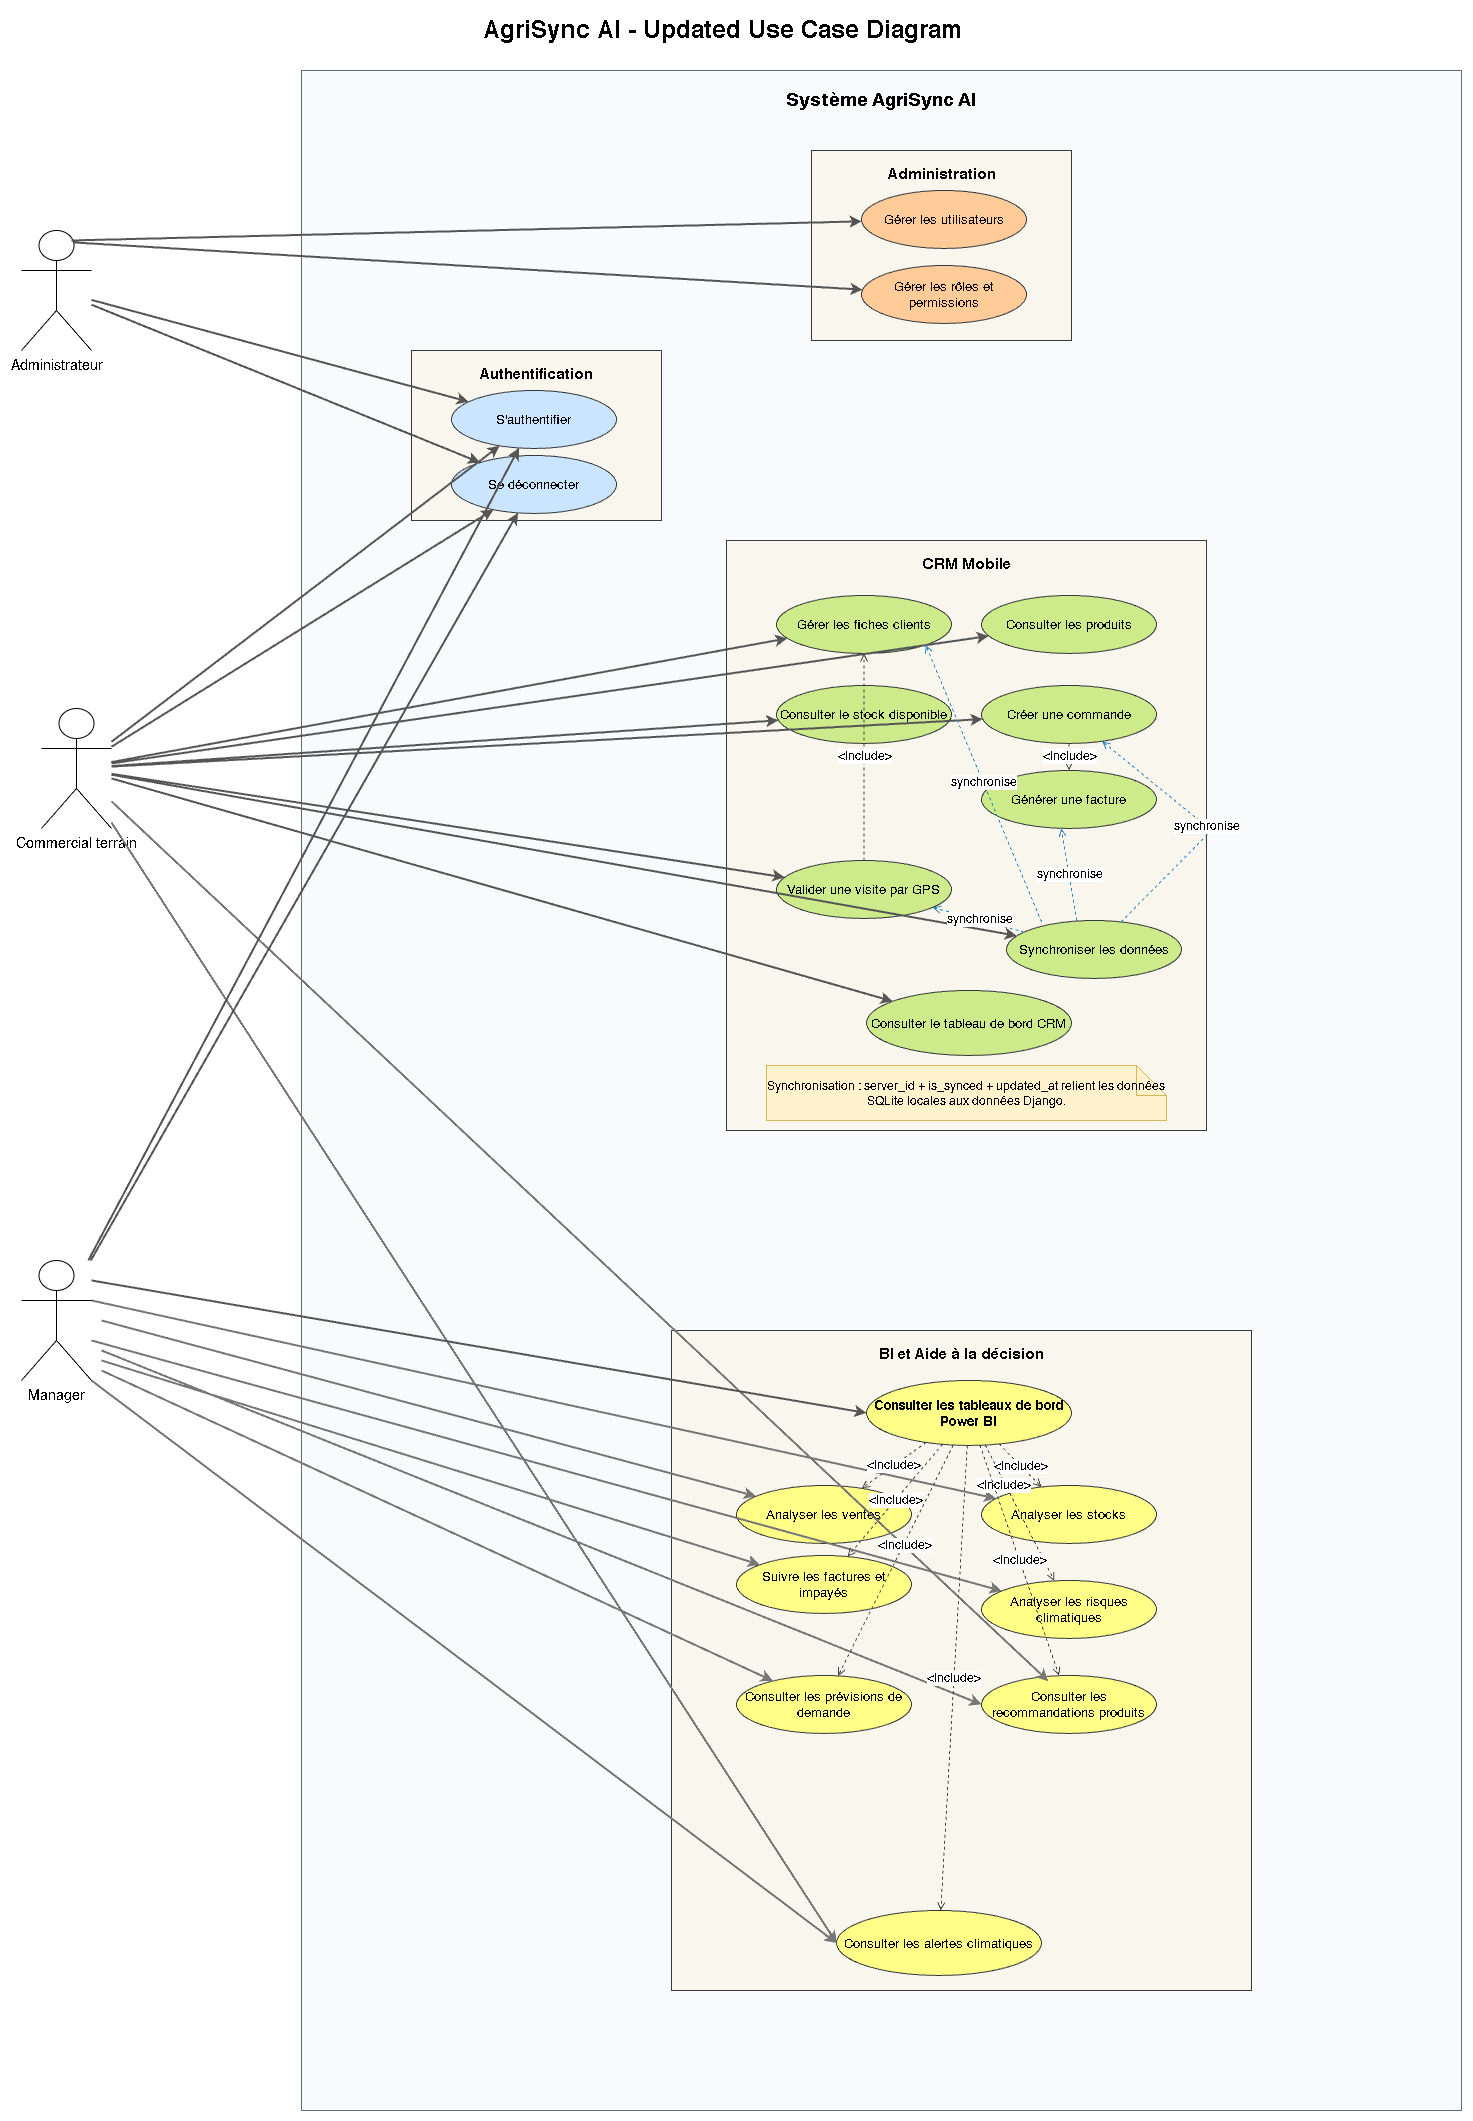

The diagram above was exported from draw.io. Its source (the exported page's mxGraphModel, read from the mxfile embedded in the PNG):
<mxGraphModel dx="2316" dy="1391" grid="1" gridSize="10" guides="1" tooltips="1" connect="1" arrows="1" fold="1" page="1" pageScale="1" pageWidth="1600" pageHeight="1100" math="0" shadow="0">
  <root>
    <mxCell id="0" />
    <mxCell id="1" parent="0" />
    <mxCell id="title" parent="1" style="text;html=1;strokeColor=none;fillColor=none;fontSize=24;fontStyle=1;align=center;verticalAlign=middle;" value="AgriSync AI - Updated Use Case Diagram" vertex="1">
      <mxGeometry height="40" width="640" x="430" y="20" as="geometry" />
    </mxCell>
    <mxCell id="system" parent="1" style="rounded=0;whiteSpace=wrap;html=1;strokeColor=#5B6D7F;fillColor=#F8FAFC;fontSize=18;fontStyle=1;align=center;verticalAlign=top;spacingTop=12;" value="Système AgriSync AI" vertex="1">
      <mxGeometry height="2040" width="1160" x="330" y="80" as="geometry" />
    </mxCell>
    <mxCell id="pkg_auth" parent="1" style="rounded=0;whiteSpace=wrap;html=1;strokeColor=#36393d;fillColor=#f9f7ed;fontSize=15;fontStyle=1;align=center;verticalAlign=top;spacingTop=8;" value="Authentification" vertex="1">
      <mxGeometry height="170" width="250" x="440" y="360" as="geometry" />
    </mxCell>
    <mxCell id="pkg_admin" parent="1" style="rounded=0;whiteSpace=wrap;html=1;strokeColor=#36393d;fillColor=#f9f7ed;fontSize=15;fontStyle=1;align=center;verticalAlign=top;spacingTop=8;" value="Administration" vertex="1">
      <mxGeometry height="190" width="260" x="840" y="160" as="geometry" />
    </mxCell>
    <mxCell id="pkg_mobile" parent="1" style="rounded=0;whiteSpace=wrap;html=1;strokeColor=#36393d;fillColor=#f9f7ed;fontSize=15;fontStyle=1;align=center;verticalAlign=top;spacingTop=8;" value="CRM Mobile" vertex="1">
      <mxGeometry height="590" width="480" x="755" y="550" as="geometry" />
    </mxCell>
    <mxCell id="pkg_bi" parent="1" style="rounded=0;whiteSpace=wrap;html=1;strokeColor=#36393d;fillColor=#f9f7ed;fontSize=15;fontStyle=1;align=center;verticalAlign=top;spacingTop=8;" value="BI et Aide à la décision" vertex="1">
      <mxGeometry height="660" width="580" x="700" y="1340" as="geometry" />
    </mxCell>
    <mxCell id="actor_commercial" parent="1" style="shape=umlActor;verticalLabelPosition=bottom;verticalAlign=top;html=1;fontSize=14;" value="Commercial terrain" vertex="1">
      <mxGeometry height="120" width="70" x="70" y="718" as="geometry" />
    </mxCell>
    <mxCell id="actor_manager" parent="1" style="shape=umlActor;verticalLabelPosition=bottom;verticalAlign=top;html=1;fontSize=14;" value="Manager" vertex="1">
      <mxGeometry height="120" width="70" x="50" y="1270" as="geometry" />
    </mxCell>
    <mxCell id="actor_admin" parent="1" style="shape=umlActor;verticalLabelPosition=bottom;verticalAlign=top;html=1;fontSize=14;" value="Administrateur" vertex="1">
      <mxGeometry height="120" width="70" x="50" y="240" as="geometry" />
    </mxCell>
    <mxCell id="uc_auth" parent="1" style="ellipse;whiteSpace=wrap;html=1;fillColor=#cce5ff;strokeColor=#36393d;fontSize=13;" value="S'authentifier" vertex="1">
      <mxGeometry height="58" width="165" x="480" y="400" as="geometry" />
    </mxCell>
    <mxCell id="uc_logout" parent="1" style="ellipse;whiteSpace=wrap;html=1;fillColor=#cce5ff;strokeColor=#36393d;fontSize=13;" value="Se déconnecter" vertex="1">
      <mxGeometry height="58" width="165" x="480" y="465" as="geometry" />
    </mxCell>
    <mxCell id="uc_users" parent="1" style="ellipse;whiteSpace=wrap;html=1;fillColor=#ffcc99;strokeColor=#36393d;fontSize=13;" value="Gérer les utilisateurs" vertex="1">
      <mxGeometry height="58" width="165" x="890" y="200" as="geometry" />
    </mxCell>
    <mxCell id="uc_roles" parent="1" style="ellipse;whiteSpace=wrap;html=1;fillColor=#ffcc99;strokeColor=#36393d;fontSize=13;" value="Gérer les rôles et permissions" vertex="1">
      <mxGeometry height="58" width="165" x="890" y="275" as="geometry" />
    </mxCell>
    <mxCell id="uc_clients" parent="1" style="ellipse;whiteSpace=wrap;html=1;fillColor=#cdeb8b;strokeColor=#36393d;fontSize=13;" value="Gérer les fiches clients" vertex="1">
      <mxGeometry height="58" width="175" x="805" y="605" as="geometry" />
    </mxCell>
    <mxCell id="uc_products" parent="1" style="ellipse;whiteSpace=wrap;html=1;fillColor=#cdeb8b;strokeColor=#36393d;fontSize=13;" value="Consulter les produits" vertex="1">
      <mxGeometry height="58" width="175" x="1010" y="605" as="geometry" />
    </mxCell>
    <mxCell id="uc_stock" parent="1" style="ellipse;whiteSpace=wrap;html=1;fillColor=#cdeb8b;strokeColor=#36393d;fontSize=13;" value="Consulter le stock disponible" vertex="1">
      <mxGeometry height="58" width="175" x="805" y="695" as="geometry" />
    </mxCell>
    <mxCell id="uc_order" parent="1" style="ellipse;whiteSpace=wrap;html=1;fillColor=#cdeb8b;strokeColor=#36393d;fontSize=13;" value="Créer une commande" vertex="1">
      <mxGeometry height="58" width="175" x="1010" y="695" as="geometry" />
    </mxCell>
    <mxCell id="uc_invoice" parent="1" style="ellipse;whiteSpace=wrap;html=1;fillColor=#cdeb8b;strokeColor=#36393d;fontSize=13;" value="Générer une facture" vertex="1">
      <mxGeometry height="58" width="175" x="1010" y="780" as="geometry" />
    </mxCell>
    <mxCell id="uc_visit" parent="1" style="ellipse;whiteSpace=wrap;html=1;fillColor=#cdeb8b;strokeColor=#36393d;fontSize=13;" value="Valider une visite par GPS" vertex="1">
      <mxGeometry height="58" width="175" x="805" y="870" as="geometry" />
    </mxCell>
    <mxCell id="uc_sync" parent="1" style="ellipse;whiteSpace=wrap;html=1;fillColor=#cdeb8b;strokeColor=#36393d;fontSize=13;" value="Synchroniser les données" vertex="1">
      <mxGeometry height="58" width="175" x="1035" y="930" as="geometry" />
    </mxCell>
    <mxCell id="uc_local_dash" parent="1" style="ellipse;whiteSpace=wrap;html=1;fillColor=#cdeb8b;strokeColor=#36393d;fontSize=13;" value="Consulter le tableau de bord CRM" vertex="1">
      <mxGeometry height="65" width="205" x="895" y="1000" as="geometry" />
    </mxCell>
    <mxCell id="uc_powerbi" parent="1" style="ellipse;whiteSpace=wrap;html=1;fillColor=#ffff88;strokeColor=#36393d;fontSize=13;fontStyle=1;" value="Consulter les tableaux de bord Power BI" vertex="1">
      <mxGeometry height="65" width="205" x="895" y="1390" as="geometry" />
    </mxCell>
    <mxCell id="uc_sales" parent="1" style="ellipse;whiteSpace=wrap;html=1;fillColor=#ffff88;strokeColor=#36393d;fontSize=13;" value="Analyser les ventes" vertex="1">
      <mxGeometry height="58" width="175" x="765" y="1495" as="geometry" />
    </mxCell>
    <mxCell id="uc_stock_bi" parent="1" style="ellipse;whiteSpace=wrap;html=1;fillColor=#ffff88;strokeColor=#36393d;fontSize=13;" value="Analyser les stocks" vertex="1">
      <mxGeometry height="58" width="175" x="1010" y="1495" as="geometry" />
    </mxCell>
    <mxCell id="uc_invoices" parent="1" style="ellipse;whiteSpace=wrap;html=1;fillColor=#ffff88;strokeColor=#36393d;fontSize=13;" value="Suivre les factures et impayés" vertex="1">
      <mxGeometry height="58" width="175" x="765" y="1565" as="geometry" />
    </mxCell>
    <mxCell id="uc_climate" parent="1" style="ellipse;whiteSpace=wrap;html=1;fillColor=#ffff88;strokeColor=#36393d;fontSize=13;" value="Analyser les risques climatiques" vertex="1">
      <mxGeometry height="58" width="175" x="1010" y="1590" as="geometry" />
    </mxCell>
    <mxCell id="uc_forecast" parent="1" style="ellipse;whiteSpace=wrap;html=1;fillColor=#ffff88;strokeColor=#36393d;fontSize=13;" value="Consulter les prévisions de demande" vertex="1">
      <mxGeometry height="58" width="175" x="765" y="1685" as="geometry" />
    </mxCell>
    <mxCell id="uc_reco" parent="1" style="ellipse;whiteSpace=wrap;html=1;fillColor=#ffff88;strokeColor=#36393d;fontSize=13;" value="Consulter les recommandations produits" vertex="1">
      <mxGeometry height="58" width="175" x="1010" y="1685" as="geometry" />
    </mxCell>
    <mxCell id="uc_alerts" parent="1" style="ellipse;whiteSpace=wrap;html=1;fillColor=#ffff88;strokeColor=#36393d;fontSize=13;" value="Consulter les alertes climatiques" vertex="1">
      <mxGeometry height="65" width="205" x="865" y="1920" as="geometry" />
    </mxCell>
    <mxCell id="note_sync" parent="1" style="shape=note;whiteSpace=wrap;html=1;fillColor=#FFF2CC;strokeColor=#D6B656;fontSize=12;" value="Synchronisation : server_id + is_synced + updated_at relient les données SQLite locales aux données Django." vertex="1">
      <mxGeometry height="55" width="400" x="795" y="1075" as="geometry" />
    </mxCell>
    <mxCell id="e_admin_auth" edge="1" parent="1" source="actor_admin" style="endArrow=classic;html=1;rounded=0;strokeColor=#555555;endFill=1;strokeWidth=2;" target="uc_auth" value="">
      <mxGeometry relative="1" as="geometry" />
    </mxCell>
    <mxCell id="e_admin_logout" edge="1" parent="1" source="actor_admin" style="endArrow=classic;html=1;rounded=0;strokeColor=#555555;endFill=1;strokeWidth=2;" target="uc_logout" value="">
      <mxGeometry relative="1" as="geometry" />
    </mxCell>
    <mxCell id="e_admin_users" edge="1" parent="1" style="endArrow=classic;html=1;rounded=0;strokeColor=#555555;endFill=1;strokeWidth=2;" target="uc_users" value="">
      <mxGeometry relative="1" as="geometry">
        <mxPoint x="100" y="250" as="sourcePoint" />
      </mxGeometry>
    </mxCell>
    <mxCell id="e_admin_roles" edge="1" parent="1" source="actor_admin" style="endArrow=classic;html=1;rounded=0;strokeColor=#555555;endFill=1;strokeWidth=2;exitX=0.75;exitY=0.1;exitDx=0;exitDy=0;exitPerimeter=0;" target="uc_roles" value="">
      <mxGeometry relative="1" as="geometry" />
    </mxCell>
    <mxCell id="e_comm_auth" edge="1" parent="1" source="actor_commercial" style="endArrow=classic;html=1;rounded=0;strokeColor=#555555;endFill=1;strokeWidth=2;" target="uc_auth" value="">
      <mxGeometry relative="1" as="geometry" />
    </mxCell>
    <mxCell id="e_comm_logout" edge="1" parent="1" source="actor_commercial" style="endArrow=classic;html=1;rounded=0;strokeColor=#555555;endFill=1;strokeWidth=2;" target="uc_logout" value="">
      <mxGeometry relative="1" as="geometry" />
    </mxCell>
    <mxCell id="e_comm_clients" edge="1" parent="1" source="actor_commercial" style="endArrow=classic;html=1;rounded=0;strokeColor=#555555;endFill=1;strokeWidth=2;" target="uc_clients" value="">
      <mxGeometry relative="1" as="geometry" />
    </mxCell>
    <mxCell id="e_comm_products" edge="1" parent="1" source="actor_commercial" style="endArrow=classic;html=1;rounded=0;strokeColor=#555555;endFill=1;strokeWidth=2;" target="uc_products" value="">
      <mxGeometry relative="1" as="geometry" />
    </mxCell>
    <mxCell id="e_comm_stock" edge="1" parent="1" source="actor_commercial" style="endArrow=classic;html=1;rounded=0;strokeColor=#555555;endFill=1;strokeWidth=2;" target="uc_stock" value="">
      <mxGeometry relative="1" as="geometry" />
    </mxCell>
    <mxCell id="e_comm_order" edge="1" parent="1" source="actor_commercial" style="endArrow=classic;html=1;rounded=0;strokeColor=#555555;endFill=1;strokeWidth=2;" target="uc_order" value="">
      <mxGeometry relative="1" as="geometry" />
    </mxCell>
    <mxCell id="e_comm_visit" edge="1" parent="1" source="actor_commercial" style="endArrow=classic;html=1;rounded=0;strokeColor=#555555;endFill=1;strokeWidth=2;" target="uc_visit" value="">
      <mxGeometry relative="1" as="geometry" />
    </mxCell>
    <mxCell id="e_comm_sync" edge="1" parent="1" source="actor_commercial" style="endArrow=classic;html=1;rounded=0;strokeColor=#555555;endFill=1;strokeWidth=2;" target="uc_sync" value="">
      <mxGeometry relative="1" as="geometry" />
    </mxCell>
    <mxCell id="e_comm_dash" edge="1" parent="1" source="actor_commercial" style="endArrow=classic;html=1;rounded=0;strokeColor=#555555;endFill=1;strokeWidth=2;" target="uc_local_dash" value="">
      <mxGeometry relative="1" as="geometry" />
    </mxCell>
    <mxCell id="e_comm_reco" edge="1" parent="1" source="actor_commercial" style="endArrow=classic;html=1;rounded=0;strokeColor=#777777;strokeWidth=2;endFill=1;entryX=0.382;entryY=0.098;entryDx=0;entryDy=0;entryPerimeter=0;" target="uc_reco" value="">
      <mxGeometry relative="1" as="geometry" />
    </mxCell>
    <mxCell id="e_comm_alerts" edge="1" parent="1" source="actor_commercial" style="endArrow=classic;html=1;rounded=0;strokeColor=#777777;strokeWidth=2;endFill=1;entryX=0;entryY=0.5;entryDx=0;entryDy=0;" target="uc_alerts" value="">
      <mxGeometry relative="1" as="geometry" />
    </mxCell>
    <mxCell id="e_manager_auth" edge="1" parent="1" source="actor_manager" style="endArrow=classic;html=1;rounded=0;strokeColor=#555555;endFill=1;strokeWidth=2;" target="uc_auth" value="">
      <mxGeometry relative="1" as="geometry" />
    </mxCell>
    <mxCell id="e_manager_logout" edge="1" parent="1" source="actor_manager" style="endArrow=classic;html=1;rounded=0;strokeColor=#555555;endFill=1;strokeWidth=2;" target="uc_logout" value="">
      <mxGeometry relative="1" as="geometry" />
    </mxCell>
    <mxCell id="e_manager_powerbi" edge="1" parent="1" style="endArrow=classic;html=1;rounded=0;strokeColor=#555555;strokeWidth=2;endFill=1;entryX=0;entryY=0.5;entryDx=0;entryDy=0;" target="uc_powerbi" value="">
      <mxGeometry relative="1" as="geometry">
        <mxPoint x="120" y="1290" as="sourcePoint" />
      </mxGeometry>
    </mxCell>
    <mxCell id="e_manager_sales" edge="1" parent="1" style="endArrow=classic;html=1;rounded=0;strokeColor=#777777;strokeWidth=2;endFill=1;" target="uc_sales" value="">
      <mxGeometry relative="1" as="geometry">
        <mxPoint x="130" y="1330" as="sourcePoint" />
      </mxGeometry>
    </mxCell>
    <mxCell id="e_manager_stock" edge="1" parent="1" source="actor_manager" style="endArrow=classic;html=1;rounded=0;strokeColor=#777777;strokeWidth=2;endFill=1;exitX=1;exitY=0.3333333333333333;exitDx=0;exitDy=0;exitPerimeter=0;" target="uc_stock_bi" value="">
      <mxGeometry relative="1" as="geometry">
        <mxPoint x="130" y="740" as="sourcePoint" />
      </mxGeometry>
    </mxCell>
    <mxCell id="e_manager_invoice" edge="1" parent="1" style="endArrow=classic;html=1;rounded=0;strokeColor=#777777;strokeWidth=2;endFill=1;" target="uc_invoices" value="">
      <mxGeometry relative="1" as="geometry">
        <mxPoint x="130" y="1370" as="sourcePoint" />
      </mxGeometry>
    </mxCell>
    <mxCell id="e_manager_climate" edge="1" parent="1" style="endArrow=classic;html=1;rounded=0;strokeColor=#777777;strokeWidth=2;endFill=1;" target="uc_climate" value="">
      <mxGeometry relative="1" as="geometry">
        <mxPoint x="120" y="1350" as="sourcePoint" />
      </mxGeometry>
    </mxCell>
    <mxCell id="e_manager_forecast" edge="1" parent="1" style="endArrow=classic;html=1;rounded=0;strokeColor=#777777;strokeWidth=2;endFill=1;" target="uc_forecast" value="">
      <mxGeometry relative="1" as="geometry">
        <mxPoint x="130" y="1380" as="sourcePoint" />
      </mxGeometry>
    </mxCell>
    <mxCell id="e_manager_reco" edge="1" parent="1" style="endArrow=classic;html=1;rounded=0;strokeColor=#777777;entryX=0;entryY=0.5;entryDx=0;entryDy=0;strokeWidth=2;endFill=1;" target="uc_reco" value="">
      <mxGeometry relative="1" as="geometry">
        <mxPoint x="130" y="1360" as="sourcePoint" />
      </mxGeometry>
    </mxCell>
    <mxCell id="e_manager_alerts" edge="1" parent="1" source="actor_manager" style="endArrow=classic;html=1;rounded=0;strokeColor=#777777;strokeWidth=2;entryX=0;entryY=0.5;entryDx=0;entryDy=0;endFill=1;exitX=1;exitY=1;exitDx=0;exitDy=0;exitPerimeter=0;" target="uc_alerts" value="">
      <mxGeometry relative="1" as="geometry" />
    </mxCell>
    <mxCell id="e_include_invoice" edge="1" parent="1" source="uc_order" style="endArrow=open;html=1;rounded=0;dashed=1;strokeColor=#444444;fontSize=12;" target="uc_invoice" value="&amp;lt;Include&amp;gt;">
      <mxGeometry relative="1" as="geometry" />
    </mxCell>
    <mxCell id="e_include_visit_clients" edge="1" parent="1" source="uc_visit" style="endArrow=open;html=1;rounded=0;dashed=1;strokeColor=#444444;fontSize=12;" target="uc_clients" value="&amp;lt;Include&amp;gt;">
      <mxGeometry relative="1" as="geometry" />
    </mxCell>
    <mxCell id="e_powerbi_sales" edge="1" parent="1" source="uc_powerbi" style="endArrow=open;html=1;rounded=0;dashed=1;strokeColor=#444444;fontSize=12;" target="uc_sales" value="&amp;lt;Include&amp;gt;">
      <mxGeometry relative="1" as="geometry" />
    </mxCell>
    <mxCell id="e_powerbi_stock" edge="1" parent="1" source="uc_powerbi" style="endArrow=open;html=1;rounded=0;dashed=1;strokeColor=#444444;fontSize=12;" target="uc_stock_bi" value="&amp;lt;Include&amp;gt;">
      <mxGeometry relative="1" as="geometry" />
    </mxCell>
    <mxCell id="e_powerbi_invoices" edge="1" parent="1" source="uc_powerbi" style="endArrow=open;html=1;rounded=0;dashed=1;strokeColor=#444444;fontSize=12;" target="uc_invoices" value="&amp;lt;Include&amp;gt;">
      <mxGeometry relative="1" x="0.0026" as="geometry">
        <mxPoint as="offset" />
      </mxGeometry>
    </mxCell>
    <mxCell id="e_powerbi_climate" edge="1" parent="1" source="uc_powerbi" style="endArrow=open;html=1;rounded=0;dashed=1;strokeColor=#444444;fontSize=12;" target="uc_climate" value="&amp;lt;Include&amp;gt;">
      <mxGeometry relative="1" x="-0.4161" y="-2" as="geometry">
        <mxPoint as="offset" />
      </mxGeometry>
    </mxCell>
    <mxCell id="e_powerbi_forecast" edge="1" parent="1" source="uc_powerbi" style="endArrow=open;html=1;rounded=0;dashed=1;strokeColor=#444444;fontSize=12;" target="uc_forecast" value="&amp;lt;Include&amp;gt;">
      <mxGeometry relative="1" x="-0.1331" y="1" as="geometry">
        <mxPoint as="offset" />
      </mxGeometry>
    </mxCell>
    <mxCell id="e_powerbi_reco" edge="1" parent="1" source="uc_powerbi" style="endArrow=open;html=1;rounded=0;dashed=1;strokeColor=#444444;fontSize=12;" target="uc_reco" value="&amp;lt;Include&amp;gt;">
      <mxGeometry relative="1" as="geometry" />
    </mxCell>
    <mxCell id="e_powerbi_alerts" edge="1" parent="1" source="uc_powerbi" style="endArrow=open;html=1;rounded=0;dashed=1;strokeColor=#444444;fontSize=12;" target="uc_alerts" value="&amp;lt;Include&amp;gt;">
      <mxGeometry relative="1" x="0.0014" as="geometry">
        <mxPoint as="offset" />
      </mxGeometry>
    </mxCell>
    <mxCell id="e_sync_clients" edge="1" parent="1" style="endArrow=open;html=1;rounded=0;dashed=1;strokeColor=#2E86C1;fontSize=12;entryX=1;entryY=1;entryDx=0;entryDy=0;" target="uc_clients" value="synchronise">
      <mxGeometry relative="1" as="geometry">
        <mxPoint x="1070.1051210367289" y="931.5234297823354" as="sourcePoint" />
        <mxPoint x="879.9994974870986" y="662.9962118278936" as="targetPoint" />
      </mxGeometry>
    </mxCell>
    <mxCell id="e_sync_order" edge="1" parent="1" source="uc_sync" style="endArrow=open;html=1;rounded=0;dashed=1;strokeColor=#2E86C1;fontSize=12;" target="uc_order" value="synchronise">
      <mxGeometry relative="1" as="geometry">
        <Array as="points">
          <mxPoint x="1240" y="840" />
        </Array>
      </mxGeometry>
    </mxCell>
    <mxCell id="e_sync_invoice" edge="1" parent="1" style="endArrow=open;html=1;rounded=0;dashed=1;strokeColor=#2E86C1;fontSize=12;" value="synchronise">
      <mxGeometry relative="1" as="geometry">
        <mxPoint x="1105.1940236823625" y="930.0841420941767" as="sourcePoint" />
        <mxPoint x="1089.8080907406297" y="837.9965487647589" as="targetPoint" />
      </mxGeometry>
    </mxCell>
    <mxCell id="e_sync_visit" edge="1" parent="1" source="uc_sync" style="endArrow=open;html=1;rounded=0;dashed=1;strokeColor=#2E86C1;fontSize=12;" target="uc_visit" value="synchronise">
      <mxGeometry relative="1" as="geometry" />
    </mxCell>
  </root>
</mxGraphModel>